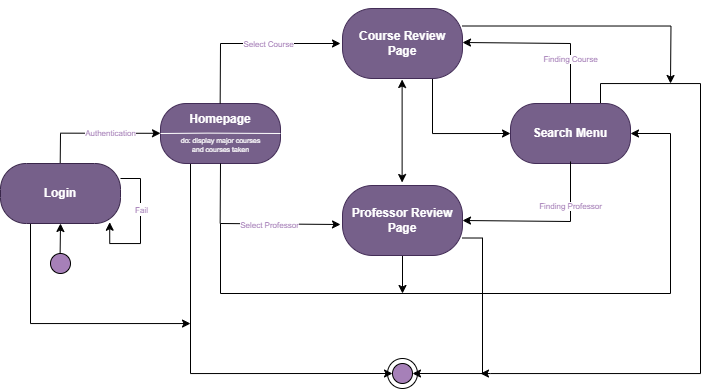

The diagram above was exported from draw.io. Its source (the exported page's mxGraphModel, read from the mxfile embedded in the PNG):
<mxGraphModel dx="1000" dy="539" grid="1" gridSize="10" guides="1" tooltips="1" connect="1" arrows="1" fold="1" page="1" pageScale="1" pageWidth="850" pageHeight="1100" math="0" shadow="0">
  <root>
    <mxCell id="0" />
    <mxCell id="1" parent="0" />
    <mxCell id="oiVfAIS38STrIMV9bMt7-84" style="edgeStyle=orthogonalEdgeStyle;rounded=0;orthogonalLoop=1;jettySize=auto;html=1;exitX=0.75;exitY=0;exitDx=0;exitDy=0;" edge="1" parent="1" source="oiVfAIS38STrIMV9bMt7-2">
      <mxGeometry relative="1" as="geometry">
        <mxPoint x="490" y="410" as="targetPoint" />
        <Array as="points">
          <mxPoint x="610" y="120" />
          <mxPoint x="710" y="120" />
          <mxPoint x="710" y="410" />
          <mxPoint x="500" y="410" />
        </Array>
      </mxGeometry>
    </mxCell>
    <mxCell id="oiVfAIS38STrIMV9bMt7-2" value="&lt;b&gt;Search Menu&lt;/b&gt;" style="rounded=1;whiteSpace=wrap;html=1;arcSize=43;fillColor=#76608a;strokeColor=#432D57;fontColor=#ffffff;" vertex="1" parent="1">
      <mxGeometry x="520" y="140" width="120" height="60" as="geometry" />
    </mxCell>
    <mxCell id="oiVfAIS38STrIMV9bMt7-4" value="" style="endArrow=classic;html=1;rounded=0;entryX=0.003;entryY=0.344;entryDx=0;entryDy=0;entryPerimeter=0;" edge="1" parent="1">
      <mxGeometry width="50" height="50" relative="1" as="geometry">
        <mxPoint x="69.64" y="169.66" as="sourcePoint" />
        <mxPoint x="169.9999999999999" y="169.79999999999998" as="targetPoint" />
      </mxGeometry>
    </mxCell>
    <mxCell id="oiVfAIS38STrIMV9bMt7-6" value="&lt;font color=&quot;#a680b8&quot;&gt;Authentication&lt;/font&gt;" style="edgeLabel;html=1;align=center;verticalAlign=middle;resizable=0;points=[];container=0;fontSize=8;fontColor=#CCE5FF;" vertex="1" connectable="0" parent="oiVfAIS38STrIMV9bMt7-4">
      <mxGeometry x="-0.005" relative="1" as="geometry">
        <mxPoint as="offset" />
      </mxGeometry>
    </mxCell>
    <mxCell id="oiVfAIS38STrIMV9bMt7-5" value="" style="endArrow=none;html=1;rounded=0;" edge="1" parent="1">
      <mxGeometry width="50" height="50" relative="1" as="geometry">
        <mxPoint x="69.5" y="220" as="sourcePoint" />
        <mxPoint x="70" y="170" as="targetPoint" />
      </mxGeometry>
    </mxCell>
    <mxCell id="oiVfAIS38STrIMV9bMt7-11" style="edgeStyle=orthogonalEdgeStyle;rounded=0;orthogonalLoop=1;jettySize=auto;html=1;" edge="1" parent="1">
      <mxGeometry relative="1" as="geometry">
        <mxPoint x="350" y="80" as="targetPoint" />
        <mxPoint x="230" y="80" as="sourcePoint" />
      </mxGeometry>
    </mxCell>
    <mxCell id="oiVfAIS38STrIMV9bMt7-12" value="Select Course" style="edgeLabel;html=1;align=center;verticalAlign=middle;resizable=0;points=[];fontSize=8;fontColor=#A680B8;" vertex="1" connectable="0" parent="oiVfAIS38STrIMV9bMt7-11">
      <mxGeometry x="-0.1985" y="-1" relative="1" as="geometry">
        <mxPoint as="offset" />
      </mxGeometry>
    </mxCell>
    <mxCell id="oiVfAIS38STrIMV9bMt7-79" style="edgeStyle=orthogonalEdgeStyle;rounded=0;orthogonalLoop=1;jettySize=auto;html=1;exitX=0.25;exitY=1;exitDx=0;exitDy=0;entryX=0;entryY=0.5;entryDx=0;entryDy=0;" edge="1" parent="1" source="oiVfAIS38STrIMV9bMt7-10" target="oiVfAIS38STrIMV9bMt7-76">
      <mxGeometry relative="1" as="geometry" />
    </mxCell>
    <mxCell id="oiVfAIS38STrIMV9bMt7-10" value="&lt;b&gt;Homepage&lt;br&gt;&lt;br&gt;&lt;br&gt;&lt;/b&gt;" style="rounded=1;whiteSpace=wrap;html=1;arcSize=43;fillColor=#76608a;strokeColor=#432D57;fontColor=#ffffff;" vertex="1" parent="1">
      <mxGeometry x="170" y="140" width="120" height="60" as="geometry" />
    </mxCell>
    <mxCell id="oiVfAIS38STrIMV9bMt7-80" style="edgeStyle=orthogonalEdgeStyle;rounded=0;orthogonalLoop=1;jettySize=auto;html=1;exitX=0.25;exitY=1;exitDx=0;exitDy=0;" edge="1" parent="1" source="oiVfAIS38STrIMV9bMt7-1">
      <mxGeometry relative="1" as="geometry">
        <mxPoint x="200" y="360" as="targetPoint" />
        <Array as="points">
          <mxPoint x="40" y="360" />
          <mxPoint x="200" y="360" />
        </Array>
      </mxGeometry>
    </mxCell>
    <mxCell id="oiVfAIS38STrIMV9bMt7-1" value="&lt;b&gt;Login&lt;/b&gt;" style="rounded=1;whiteSpace=wrap;html=1;arcSize=43;fillColor=#76608a;strokeColor=#39264A;fontColor=#ffffff;" vertex="1" parent="1">
      <mxGeometry x="10" y="200" width="120" height="60" as="geometry" />
    </mxCell>
    <mxCell id="oiVfAIS38STrIMV9bMt7-68" style="edgeStyle=orthogonalEdgeStyle;rounded=0;orthogonalLoop=1;jettySize=auto;html=1;exitX=0.75;exitY=1;exitDx=0;exitDy=0;entryX=0;entryY=0.5;entryDx=0;entryDy=0;" edge="1" parent="1" source="oiVfAIS38STrIMV9bMt7-14" target="oiVfAIS38STrIMV9bMt7-2">
      <mxGeometry relative="1" as="geometry" />
    </mxCell>
    <mxCell id="oiVfAIS38STrIMV9bMt7-85" style="edgeStyle=orthogonalEdgeStyle;rounded=0;orthogonalLoop=1;jettySize=auto;html=1;exitX=1;exitY=0.25;exitDx=0;exitDy=0;" edge="1" parent="1" source="oiVfAIS38STrIMV9bMt7-14">
      <mxGeometry relative="1" as="geometry">
        <mxPoint x="680" y="120" as="targetPoint" />
      </mxGeometry>
    </mxCell>
    <mxCell id="oiVfAIS38STrIMV9bMt7-14" value="&lt;b&gt;&lt;br&gt;&lt;br&gt;Course Review Page&lt;br&gt;&lt;br&gt;&lt;br&gt;&lt;/b&gt;" style="rounded=1;whiteSpace=wrap;html=1;arcSize=43;fillColor=#76608a;strokeColor=#432D57;fontColor=#ffffff;" vertex="1" parent="1">
      <mxGeometry x="352" y="45" width="120" height="70" as="geometry" />
    </mxCell>
    <mxCell id="oiVfAIS38STrIMV9bMt7-15" value="" style="shape=ellipse;html=1;sketch=0;fillColor=#A680B8;" vertex="1" parent="1">
      <mxGeometry x="60" y="290" width="20" height="20" as="geometry" />
    </mxCell>
    <mxCell id="oiVfAIS38STrIMV9bMt7-16" value="" style="endArrow=classic;html=1;rounded=0;" edge="1" parent="1">
      <mxGeometry width="50" height="50" relative="1" as="geometry">
        <mxPoint x="69.62" y="290" as="sourcePoint" />
        <mxPoint x="70" y="260" as="targetPoint" />
      </mxGeometry>
    </mxCell>
    <mxCell id="oiVfAIS38STrIMV9bMt7-22" value="" style="endArrow=none;html=1;rounded=0;" edge="1" parent="1">
      <mxGeometry width="50" height="50" relative="1" as="geometry">
        <mxPoint x="229.66" y="140" as="sourcePoint" />
        <mxPoint x="230" y="80" as="targetPoint" />
      </mxGeometry>
    </mxCell>
    <mxCell id="oiVfAIS38STrIMV9bMt7-29" value="" style="endArrow=none;html=1;rounded=0;exitX=0;exitY=0.5;exitDx=0;exitDy=0;entryX=1;entryY=0.5;entryDx=0;entryDy=0;strokeColor=#FFFFFF;" edge="1" parent="1" source="oiVfAIS38STrIMV9bMt7-10" target="oiVfAIS38STrIMV9bMt7-10">
      <mxGeometry width="50" height="50" relative="1" as="geometry">
        <mxPoint x="187.5" y="169.62" as="sourcePoint" />
        <mxPoint x="272.5" y="169.62" as="targetPoint" />
        <Array as="points">
          <mxPoint x="217.5" y="169.62" />
        </Array>
      </mxGeometry>
    </mxCell>
    <mxCell id="oiVfAIS38STrIMV9bMt7-31" value="&lt;font color=&quot;#ffffff&quot; style=&quot;font-size: 7px;&quot;&gt;do: display major courses &lt;br&gt;and courses taken&lt;/font&gt;" style="text;html=1;align=center;verticalAlign=middle;resizable=0;points=[];autosize=1;strokeColor=none;fillColor=none;fontSize=7;" vertex="1" parent="1">
      <mxGeometry x="180" y="167" width="100" height="30" as="geometry" />
    </mxCell>
    <mxCell id="oiVfAIS38STrIMV9bMt7-42" value="" style="endArrow=classic;html=1;rounded=0;entryX=1;entryY=0.5;entryDx=0;entryDy=0;" edge="1" parent="1" target="oiVfAIS38STrIMV9bMt7-55">
      <mxGeometry width="50" height="50" relative="1" as="geometry">
        <mxPoint x="580" y="198" as="sourcePoint" />
        <mxPoint x="540" y="250" as="targetPoint" />
        <Array as="points">
          <mxPoint x="580" y="258" />
        </Array>
      </mxGeometry>
    </mxCell>
    <mxCell id="oiVfAIS38STrIMV9bMt7-48" value="Finding Professor" style="edgeLabel;html=1;align=center;verticalAlign=middle;resizable=0;points=[];fontSize=8;fontColor=#A680B8;" vertex="1" connectable="0" parent="oiVfAIS38STrIMV9bMt7-42">
      <mxGeometry x="-0.4621" relative="1" as="geometry">
        <mxPoint as="offset" />
      </mxGeometry>
    </mxCell>
    <mxCell id="oiVfAIS38STrIMV9bMt7-52" style="edgeStyle=orthogonalEdgeStyle;rounded=0;orthogonalLoop=1;jettySize=auto;html=1;" edge="1" parent="1">
      <mxGeometry relative="1" as="geometry">
        <mxPoint x="350" y="261" as="targetPoint" />
        <mxPoint x="230" y="260" as="sourcePoint" />
      </mxGeometry>
    </mxCell>
    <mxCell id="oiVfAIS38STrIMV9bMt7-53" value="Select Professor" style="edgeLabel;html=1;align=center;verticalAlign=middle;resizable=0;points=[];fontSize=8;fontColor=#A680B8;" vertex="1" connectable="0" parent="oiVfAIS38STrIMV9bMt7-52">
      <mxGeometry x="-0.1985" y="-1" relative="1" as="geometry">
        <mxPoint as="offset" />
      </mxGeometry>
    </mxCell>
    <mxCell id="oiVfAIS38STrIMV9bMt7-54" value="" style="endArrow=none;html=1;rounded=0;" edge="1" parent="1">
      <mxGeometry width="50" height="50" relative="1" as="geometry">
        <mxPoint x="229.66" y="260" as="sourcePoint" />
        <mxPoint x="230" y="200" as="targetPoint" />
      </mxGeometry>
    </mxCell>
    <mxCell id="oiVfAIS38STrIMV9bMt7-75" style="edgeStyle=orthogonalEdgeStyle;rounded=0;orthogonalLoop=1;jettySize=auto;html=1;exitX=0.5;exitY=1;exitDx=0;exitDy=0;" edge="1" parent="1" source="oiVfAIS38STrIMV9bMt7-55">
      <mxGeometry relative="1" as="geometry">
        <mxPoint x="412" y="330" as="targetPoint" />
      </mxGeometry>
    </mxCell>
    <mxCell id="oiVfAIS38STrIMV9bMt7-87" style="edgeStyle=orthogonalEdgeStyle;rounded=0;orthogonalLoop=1;jettySize=auto;html=1;exitX=1;exitY=0.75;exitDx=0;exitDy=0;entryX=1;entryY=0.5;entryDx=0;entryDy=0;" edge="1" parent="1" source="oiVfAIS38STrIMV9bMt7-55" target="oiVfAIS38STrIMV9bMt7-76">
      <mxGeometry relative="1" as="geometry" />
    </mxCell>
    <mxCell id="oiVfAIS38STrIMV9bMt7-55" value="&lt;b&gt;&lt;br&gt;&lt;br&gt;Professor Review Page&lt;br&gt;&lt;br&gt;&lt;br&gt;&lt;/b&gt;" style="rounded=1;whiteSpace=wrap;html=1;arcSize=43;fillColor=#76608a;strokeColor=#432D57;fontColor=#ffffff;" vertex="1" parent="1">
      <mxGeometry x="352" y="222" width="120" height="70" as="geometry" />
    </mxCell>
    <mxCell id="oiVfAIS38STrIMV9bMt7-57" value="" style="endArrow=classic;startArrow=classic;html=1;rounded=0;" edge="1" parent="1">
      <mxGeometry width="50" height="50" relative="1" as="geometry">
        <mxPoint x="411.62" y="219" as="sourcePoint" />
        <mxPoint x="411.62" y="116" as="targetPoint" />
      </mxGeometry>
    </mxCell>
    <mxCell id="oiVfAIS38STrIMV9bMt7-58" value="" style="endArrow=classic;html=1;rounded=0;entryX=1;entryY=0.5;entryDx=0;entryDy=0;exitX=0.5;exitY=0;exitDx=0;exitDy=0;" edge="1" parent="1" source="oiVfAIS38STrIMV9bMt7-2">
      <mxGeometry width="50" height="50" relative="1" as="geometry">
        <mxPoint x="580" y="20" as="sourcePoint" />
        <mxPoint x="472" y="79" as="targetPoint" />
        <Array as="points">
          <mxPoint x="580" y="80" />
        </Array>
      </mxGeometry>
    </mxCell>
    <mxCell id="oiVfAIS38STrIMV9bMt7-59" value="Finding Course" style="edgeLabel;html=1;align=center;verticalAlign=middle;resizable=0;points=[];fontSize=8;fontColor=#A680B8;" vertex="1" connectable="0" parent="oiVfAIS38STrIMV9bMt7-58">
      <mxGeometry x="-0.4621" relative="1" as="geometry">
        <mxPoint as="offset" />
      </mxGeometry>
    </mxCell>
    <mxCell id="oiVfAIS38STrIMV9bMt7-61" value="" style="endArrow=none;html=1;rounded=0;" edge="1" parent="1">
      <mxGeometry width="50" height="50" relative="1" as="geometry">
        <mxPoint x="230" y="330" as="sourcePoint" />
        <mxPoint x="230" y="260" as="targetPoint" />
      </mxGeometry>
    </mxCell>
    <mxCell id="oiVfAIS38STrIMV9bMt7-62" value="" style="endArrow=none;html=1;rounded=0;" edge="1" parent="1">
      <mxGeometry width="50" height="50" relative="1" as="geometry">
        <mxPoint x="230" y="330" as="sourcePoint" />
        <mxPoint x="680" y="330" as="targetPoint" />
      </mxGeometry>
    </mxCell>
    <mxCell id="oiVfAIS38STrIMV9bMt7-63" value="" style="endArrow=none;html=1;rounded=0;" edge="1" parent="1">
      <mxGeometry width="50" height="50" relative="1" as="geometry">
        <mxPoint x="680" y="330" as="sourcePoint" />
        <mxPoint x="680" y="170" as="targetPoint" />
      </mxGeometry>
    </mxCell>
    <mxCell id="oiVfAIS38STrIMV9bMt7-64" value="" style="endArrow=classic;html=1;rounded=0;" edge="1" parent="1">
      <mxGeometry width="50" height="50" relative="1" as="geometry">
        <mxPoint x="680" y="170" as="sourcePoint" />
        <mxPoint x="640" y="170" as="targetPoint" />
      </mxGeometry>
    </mxCell>
    <mxCell id="oiVfAIS38STrIMV9bMt7-66" style="edgeStyle=orthogonalEdgeStyle;rounded=0;orthogonalLoop=1;jettySize=auto;html=1;exitX=1;exitY=0.25;exitDx=0;exitDy=0;entryX=0.91;entryY=0.979;entryDx=0;entryDy=0;entryPerimeter=0;fontColor=#A680B8;" edge="1" parent="1" source="oiVfAIS38STrIMV9bMt7-1" target="oiVfAIS38STrIMV9bMt7-1">
      <mxGeometry relative="1" as="geometry" />
    </mxCell>
    <mxCell id="oiVfAIS38STrIMV9bMt7-67" value="&lt;span style=&quot;font-size: 8px;&quot;&gt;Fail&lt;/span&gt;" style="edgeLabel;html=1;align=center;verticalAlign=middle;resizable=0;points=[];fontColor=#A680B8;" vertex="1" connectable="0" parent="oiVfAIS38STrIMV9bMt7-66">
      <mxGeometry x="-0.2679" y="1" relative="1" as="geometry">
        <mxPoint as="offset" />
      </mxGeometry>
    </mxCell>
    <mxCell id="oiVfAIS38STrIMV9bMt7-76" value="" style="shape=ellipse;html=1;sketch=0;fillColor=#A680B8;" vertex="1" parent="1">
      <mxGeometry x="402" y="400" width="20" height="20" as="geometry" />
    </mxCell>
    <mxCell id="oiVfAIS38STrIMV9bMt7-89" value="" style="ellipse;whiteSpace=wrap;html=1;aspect=fixed;fillColor=none;" vertex="1" parent="1">
      <mxGeometry x="397" y="395" width="30" height="30" as="geometry" />
    </mxCell>
  </root>
</mxGraphModel>